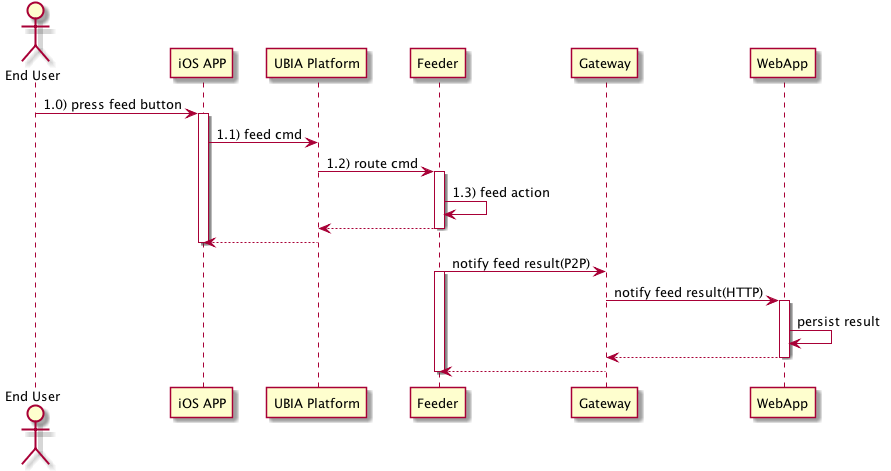

The diagram above was rendered by PlantUML. Its source (embedded in the PNG):
@startuml
actor "End User" as User
participant "iOS APP" as iOS
participant "UBIA Platform" as UBIA
participant "Feeder" as Feeder
participant "Gateway" as Gateway
participant "WebApp" as WebApp

User -> iOS : 1.0) press feed button
activate iOS

iOS -> UBIA : 1.1) feed cmd

UBIA -> Feeder : 1.2) route cmd
activate Feeder
Feeder -> Feeder : 1.3) feed action
Feeder --> UBIA
deactivate Feeder
UBIA --> iOS
deactivate iOS

Feeder -> Gateway : notify feed result(P2P)
activate Feeder
Gateway -> WebApp : notify feed result(HTTP)
activate WebApp
WebApp -> WebApp : persist result
WebApp --> Gateway
deactivate WebApp
Gateway --> Feeder
deactivate Feeder



@enduml